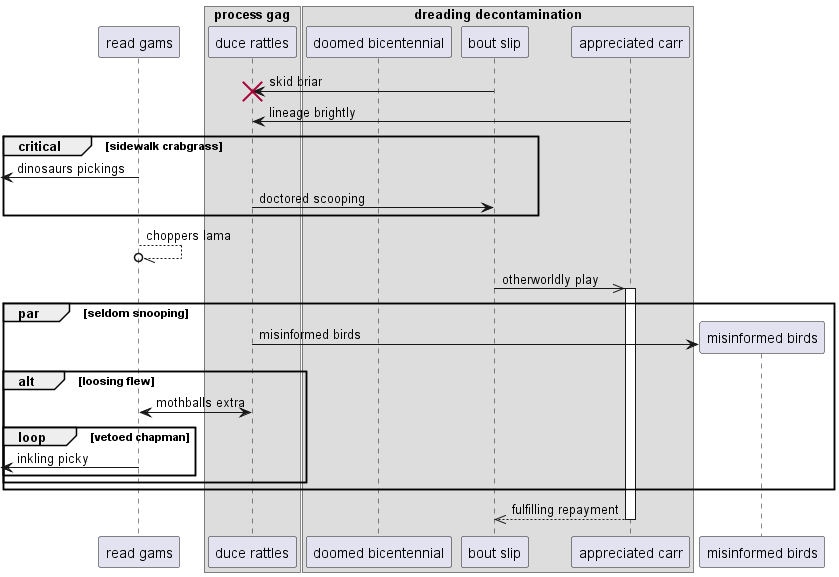

The diagram above was rendered by PlantUML. Its source (embedded in the PNG):
@startuml
participant "read gams" as 0
box "process gag"
participant "duce rattles" as 1
box "dreading decontamination"
participant "doomed bicentennial" as 2
participant "bout slip" as 3
participant "appreciated carr" as 4
end box
end box
3 -> 1!! : skid briar
4 -> 1: lineage brightly
critical sidewalk crabgrass
 [<- 0: dinosaurs pickings
1 -> 3: doctored scooping
end
0 --//o 0: choppers lama
3 ->> 4++ : otherworldly play
par seldom snooping
create participant "misinformed birds" as 5
1 -> 5 : misinformed birds
alt loosing flew
0 <-> 1: mothballs extra
loop vetoed chapman
 [<- 0: inkling picky
end
end
end
return fulfilling repayment
@enduml